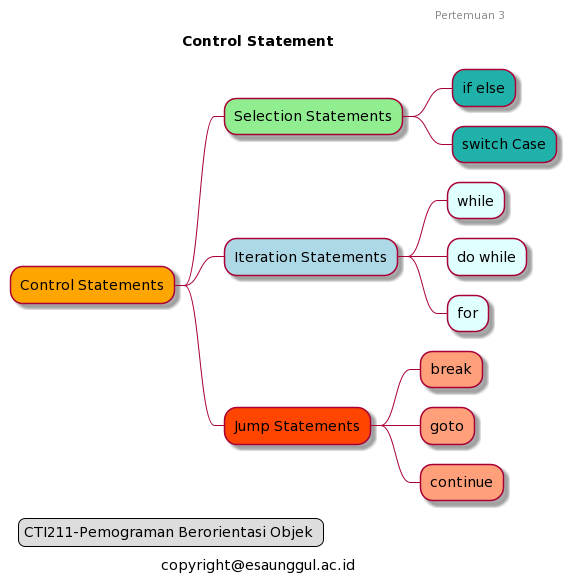

The diagram above was rendered by PlantUML. Its source (embedded in the PNG):
@startmindmap controlstatement
*[#Orange] Control Statements
**[#LightGreen] Selection Statements
***[#LightSeaGreen] if else
***[#LightSeaGreen] switch Case
**[#LightBlue] Iteration Statements
***[#LightCyan] while
***[#LightCyan] do while
***[#LightCyan] for
**[#OrangeRed] Jump Statements
***[#LightSalmon] break
***[#LightSalmon] goto
***[#LightSalmon] continue

header 
Pertemuan 3
endheader
title Control Statement
caption copyright@esaunggul.ac.id
legend left
    CTI211-Pemograman Berorientasi Objek 
endlegend

@endmindmap